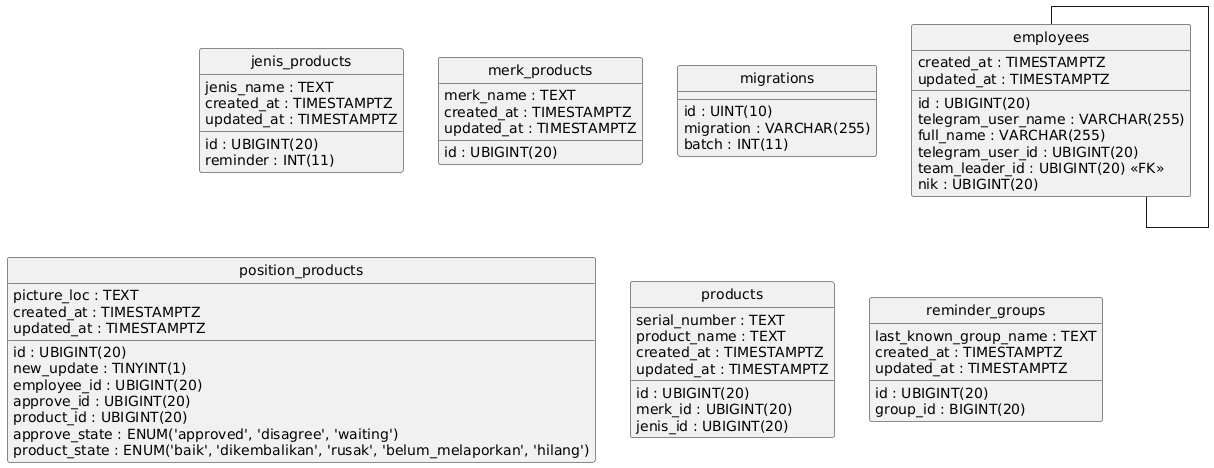

The diagram above was rendered by PlantUML. Its source (embedded in the PNG):
@startuml
hide circle
skinparam linetype ortho

entity "employees" as employees {
  id : UBIGINT(20)
  telegram_user_name : VARCHAR(255)
  full_name : VARCHAR(255)
  telegram_user_id : UBIGINT(20)
  team_leader_id : UBIGINT(20) <<FK>>
  nik : UBIGINT(20)
  created_at : TIMESTAMPTZ
  updated_at : TIMESTAMPTZ
}

entity "jenis_products" as jenis_products {
  id : UBIGINT(20)
  jenis_name : TEXT
  reminder : INT(11)
  created_at : TIMESTAMPTZ
  updated_at : TIMESTAMPTZ
}

entity "merk_products" as merk_products {
  id : UBIGINT(20)
  merk_name : TEXT
  created_at : TIMESTAMPTZ
  updated_at : TIMESTAMPTZ
}

entity "migrations" as migrations {
  id : UINT(10)
  migration : VARCHAR(255)
  batch : INT(11)
}

entity "position_products" as position_products {
  id : UBIGINT(20)
  new_update : TINYINT(1)
  picture_loc : TEXT
  employee_id : UBIGINT(20)
  approve_id : UBIGINT(20)
  product_id : UBIGINT(20)
  approve_state : ENUM('approved', 'disagree', 'waiting')
  product_state : ENUM('baik', 'dikembalikan', 'rusak', 'belum_melaporkan', 'hilang')
  created_at : TIMESTAMPTZ
  updated_at : TIMESTAMPTZ
}

entity "products" as products {
  id : UBIGINT(20)
  serial_number : TEXT
  product_name : TEXT
  merk_id : UBIGINT(20)
  jenis_id : UBIGINT(20)
  created_at : TIMESTAMPTZ
  updated_at : TIMESTAMPTZ
}

entity "reminder_groups" as reminder_groups {
  id : UBIGINT(20)
  group_id : BIGINT(20)
  last_known_group_name : TEXT
  created_at : TIMESTAMPTZ
  updated_at : TIMESTAMPTZ
}

employees -- employees
@enduml